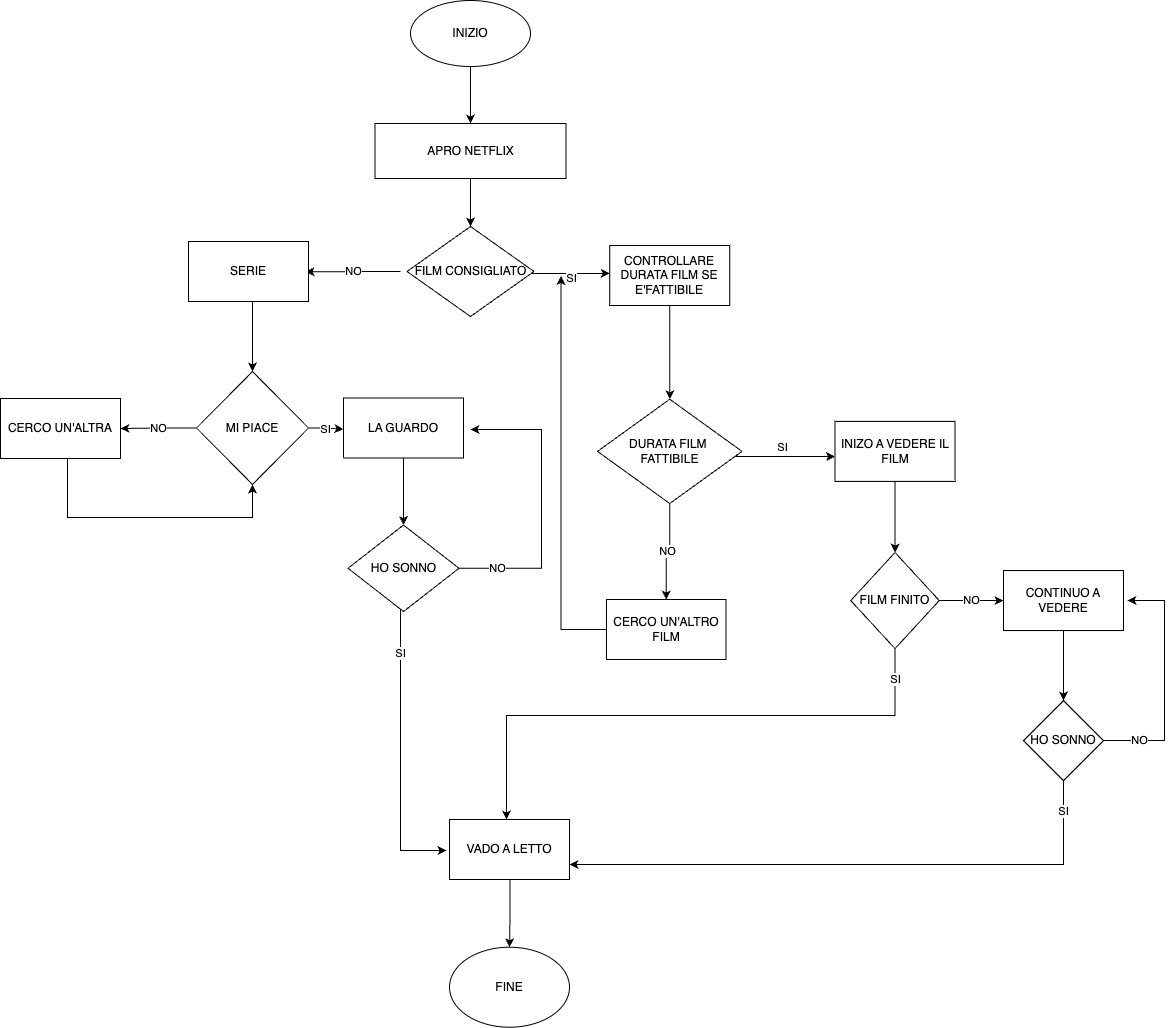

The diagram above was exported from draw.io. Its source (the exported page's mxGraphModel, read from the mxfile embedded in the PNG):
<mxGraphModel dx="2178" dy="877" grid="0" gridSize="10" guides="1" tooltips="1" connect="1" arrows="1" fold="1" page="1" pageScale="1" pageWidth="827" pageHeight="1169" math="0" shadow="0">
  <root>
    <mxCell id="0" />
    <mxCell id="1" parent="0" />
    <mxCell id="ulsIwYDRfaPTm_C2yta6-3" value="" style="edgeStyle=orthogonalEdgeStyle;rounded=0;orthogonalLoop=1;jettySize=auto;html=1;" parent="1" source="ulsIwYDRfaPTm_C2yta6-1" target="ulsIwYDRfaPTm_C2yta6-2" edge="1">
      <mxGeometry relative="1" as="geometry" />
    </mxCell>
    <mxCell id="ulsIwYDRfaPTm_C2yta6-1" value="INIZIO" style="ellipse;whiteSpace=wrap;html=1;direction=west;" parent="1" vertex="1">
      <mxGeometry x="331" y="46" width="120" height="66" as="geometry" />
    </mxCell>
    <mxCell id="ulsIwYDRfaPTm_C2yta6-44" value="" style="edgeStyle=orthogonalEdgeStyle;rounded=0;orthogonalLoop=1;jettySize=auto;html=1;elbow=vertical;" parent="1" source="ulsIwYDRfaPTm_C2yta6-2" target="ulsIwYDRfaPTm_C2yta6-41" edge="1">
      <mxGeometry relative="1" as="geometry" />
    </mxCell>
    <mxCell id="ulsIwYDRfaPTm_C2yta6-2" value="APRO NETFLIX" style="whiteSpace=wrap;html=1;" parent="1" vertex="1">
      <mxGeometry x="295.5" y="169" width="191" height="55" as="geometry" />
    </mxCell>
    <mxCell id="ulsIwYDRfaPTm_C2yta6-13" value="" style="edgeStyle=orthogonalEdgeStyle;rounded=0;orthogonalLoop=1;jettySize=auto;html=1;" parent="1" source="ulsIwYDRfaPTm_C2yta6-6" target="ulsIwYDRfaPTm_C2yta6-12" edge="1">
      <mxGeometry relative="1" as="geometry" />
    </mxCell>
    <mxCell id="ulsIwYDRfaPTm_C2yta6-6" value="CONTROLLARE DURATA FILM SE E'FATTIBILE" style="whiteSpace=wrap;html=1;" parent="1" vertex="1">
      <mxGeometry x="530.25" y="291" width="120" height="60" as="geometry" />
    </mxCell>
    <mxCell id="ulsIwYDRfaPTm_C2yta6-15" value="SI" style="edgeStyle=orthogonalEdgeStyle;rounded=0;orthogonalLoop=1;jettySize=auto;html=1;" parent="1" source="ulsIwYDRfaPTm_C2yta6-12" target="ulsIwYDRfaPTm_C2yta6-14" edge="1">
      <mxGeometry x="-0.0689" y="9" relative="1" as="geometry">
        <Array as="points">
          <mxPoint x="674" y="502" />
          <mxPoint x="674" y="502" />
        </Array>
        <mxPoint as="offset" />
      </mxGeometry>
    </mxCell>
    <mxCell id="ulsIwYDRfaPTm_C2yta6-21" value="NO" style="edgeStyle=orthogonalEdgeStyle;rounded=0;orthogonalLoop=1;jettySize=auto;html=1;" parent="1" source="ulsIwYDRfaPTm_C2yta6-12" target="ulsIwYDRfaPTm_C2yta6-20" edge="1">
      <mxGeometry relative="1" as="geometry" />
    </mxCell>
    <mxCell id="ulsIwYDRfaPTm_C2yta6-12" value="DURATA FILM&amp;nbsp;&lt;br&gt;FATTIBILE" style="rhombus;whiteSpace=wrap;html=1;" parent="1" vertex="1">
      <mxGeometry x="518" y="444.75" width="144.5" height="104.25" as="geometry" />
    </mxCell>
    <mxCell id="zFfGgNEuEO8ssHDsk_hm-4" value="" style="edgeStyle=orthogonalEdgeStyle;rounded=0;orthogonalLoop=1;jettySize=auto;html=1;" edge="1" parent="1" source="ulsIwYDRfaPTm_C2yta6-14" target="zFfGgNEuEO8ssHDsk_hm-3">
      <mxGeometry relative="1" as="geometry" />
    </mxCell>
    <mxCell id="ulsIwYDRfaPTm_C2yta6-14" value="INIZO A VEDERE IL FILM" style="whiteSpace=wrap;html=1;" parent="1" vertex="1">
      <mxGeometry x="755.5" y="466.875" width="120" height="60" as="geometry" />
    </mxCell>
    <mxCell id="ulsIwYDRfaPTm_C2yta6-40" style="edgeStyle=orthogonalEdgeStyle;rounded=0;orthogonalLoop=1;jettySize=auto;html=1;elbow=vertical;" parent="1" source="ulsIwYDRfaPTm_C2yta6-20" edge="1">
      <mxGeometry relative="1" as="geometry">
        <mxPoint x="481.5" y="321.5" as="targetPoint" />
      </mxGeometry>
    </mxCell>
    <mxCell id="ulsIwYDRfaPTm_C2yta6-20" value="CERCO UN'ALTRO FILM" style="whiteSpace=wrap;html=1;" parent="1" vertex="1">
      <mxGeometry x="527" y="645" width="119.5" height="60" as="geometry" />
    </mxCell>
    <mxCell id="zFfGgNEuEO8ssHDsk_hm-2" value="" style="edgeStyle=orthogonalEdgeStyle;rounded=0;orthogonalLoop=1;jettySize=auto;html=1;" edge="1" parent="1" target="zFfGgNEuEO8ssHDsk_hm-1">
      <mxGeometry relative="1" as="geometry">
        <mxPoint x="173" y="347" as="sourcePoint" />
      </mxGeometry>
    </mxCell>
    <mxCell id="ulsIwYDRfaPTm_C2yta6-37" value="SI" style="edgeStyle=elbowEdgeStyle;rounded=0;orthogonalLoop=1;jettySize=auto;elbow=vertical;html=1;" parent="1" target="ulsIwYDRfaPTm_C2yta6-6" edge="1">
      <mxGeometry x="0.0599" y="-5" relative="1" as="geometry">
        <mxPoint x="526" y="339" as="targetPoint" />
        <mxPoint x="451" y="319" as="sourcePoint" />
        <Array as="points">
          <mxPoint x="480" y="319" />
        </Array>
        <mxPoint as="offset" />
      </mxGeometry>
    </mxCell>
    <mxCell id="ulsIwYDRfaPTm_C2yta6-39" value="NO" style="edgeStyle=elbowEdgeStyle;rounded=0;orthogonalLoop=1;jettySize=auto;elbow=vertical;html=1;" parent="1" edge="1">
      <mxGeometry relative="1" as="geometry">
        <mxPoint x="321" y="317" as="sourcePoint" />
        <mxPoint x="226" y="317" as="targetPoint" />
      </mxGeometry>
    </mxCell>
    <mxCell id="ulsIwYDRfaPTm_C2yta6-41" value="FILM CONSIGLIATO" style="rhombus;whiteSpace=wrap;html=1;" parent="1" vertex="1">
      <mxGeometry x="327.5" y="272" width="127" height="90" as="geometry" />
    </mxCell>
    <mxCell id="zFfGgNEuEO8ssHDsk_hm-21" value="SI" style="edgeStyle=elbowEdgeStyle;rounded=0;orthogonalLoop=1;jettySize=auto;html=1;" edge="1" parent="1" source="zFfGgNEuEO8ssHDsk_hm-1">
      <mxGeometry relative="1" as="geometry">
        <mxPoint x="264" y="474.75" as="targetPoint" />
      </mxGeometry>
    </mxCell>
    <mxCell id="zFfGgNEuEO8ssHDsk_hm-23" value="NO" style="edgeStyle=elbowEdgeStyle;rounded=0;orthogonalLoop=1;jettySize=auto;html=1;" edge="1" parent="1" source="zFfGgNEuEO8ssHDsk_hm-1" target="zFfGgNEuEO8ssHDsk_hm-22">
      <mxGeometry relative="1" as="geometry" />
    </mxCell>
    <mxCell id="zFfGgNEuEO8ssHDsk_hm-1" value="MI PIACE" style="rhombus;whiteSpace=wrap;html=1;rounded=0;" vertex="1" parent="1">
      <mxGeometry x="117" y="417" width="112" height="113" as="geometry" />
    </mxCell>
    <mxCell id="zFfGgNEuEO8ssHDsk_hm-6" value="SI" style="edgeStyle=orthogonalEdgeStyle;rounded=0;orthogonalLoop=1;jettySize=auto;html=1;" edge="1" parent="1" source="zFfGgNEuEO8ssHDsk_hm-3" target="zFfGgNEuEO8ssHDsk_hm-5">
      <mxGeometry x="-0.8893" relative="1" as="geometry">
        <Array as="points">
          <mxPoint x="816" y="761" />
          <mxPoint x="427" y="761" />
        </Array>
        <mxPoint as="offset" />
      </mxGeometry>
    </mxCell>
    <mxCell id="zFfGgNEuEO8ssHDsk_hm-8" value="NO" style="edgeStyle=orthogonalEdgeStyle;rounded=0;orthogonalLoop=1;jettySize=auto;html=1;" edge="1" parent="1" source="zFfGgNEuEO8ssHDsk_hm-3" target="zFfGgNEuEO8ssHDsk_hm-7">
      <mxGeometry relative="1" as="geometry" />
    </mxCell>
    <mxCell id="zFfGgNEuEO8ssHDsk_hm-3" value="FILM FINITO" style="rhombus;whiteSpace=wrap;html=1;" vertex="1" parent="1">
      <mxGeometry x="771.25" y="598" width="88.5" height="96.12" as="geometry" />
    </mxCell>
    <mxCell id="zFfGgNEuEO8ssHDsk_hm-36" style="edgeStyle=elbowEdgeStyle;rounded=0;orthogonalLoop=1;jettySize=auto;html=1;" edge="1" parent="1" source="zFfGgNEuEO8ssHDsk_hm-5" target="zFfGgNEuEO8ssHDsk_hm-37">
      <mxGeometry relative="1" as="geometry">
        <mxPoint x="430" y="1032.7058823529412" as="targetPoint" />
      </mxGeometry>
    </mxCell>
    <mxCell id="zFfGgNEuEO8ssHDsk_hm-5" value="VADO A LETTO" style="whiteSpace=wrap;html=1;" vertex="1" parent="1">
      <mxGeometry x="370" y="865" width="120" height="60" as="geometry" />
    </mxCell>
    <mxCell id="zFfGgNEuEO8ssHDsk_hm-13" value="" style="edgeStyle=elbowEdgeStyle;rounded=0;orthogonalLoop=1;jettySize=auto;elbow=vertical;html=1;" edge="1" parent="1" source="zFfGgNEuEO8ssHDsk_hm-7" target="zFfGgNEuEO8ssHDsk_hm-12">
      <mxGeometry relative="1" as="geometry" />
    </mxCell>
    <mxCell id="zFfGgNEuEO8ssHDsk_hm-7" value="CONTINUO A VEDERE" style="whiteSpace=wrap;html=1;" vertex="1" parent="1">
      <mxGeometry x="924" y="616.06" width="120" height="60" as="geometry" />
    </mxCell>
    <mxCell id="zFfGgNEuEO8ssHDsk_hm-16" value="SI" style="edgeStyle=elbowEdgeStyle;rounded=0;orthogonalLoop=1;jettySize=auto;elbow=vertical;html=1;exitX=0.5;exitY=1;exitDx=0;exitDy=0;entryX=1;entryY=0.75;entryDx=0;entryDy=0;" edge="1" parent="1" source="zFfGgNEuEO8ssHDsk_hm-12" target="zFfGgNEuEO8ssHDsk_hm-5">
      <mxGeometry x="-0.8895" relative="1" as="geometry">
        <mxPoint x="559" y="925.5" as="targetPoint" />
        <Array as="points">
          <mxPoint x="708" y="910" />
          <mxPoint x="626" y="900" />
          <mxPoint x="736" y="905" />
          <mxPoint x="776" y="918" />
        </Array>
        <mxPoint as="offset" />
      </mxGeometry>
    </mxCell>
    <mxCell id="zFfGgNEuEO8ssHDsk_hm-19" value="NO" style="edgeStyle=elbowEdgeStyle;rounded=0;orthogonalLoop=1;jettySize=auto;html=1;" edge="1" parent="1" source="zFfGgNEuEO8ssHDsk_hm-12">
      <mxGeometry x="-0.696" relative="1" as="geometry">
        <mxPoint x="1048" y="646" as="targetPoint" />
        <Array as="points">
          <mxPoint x="1085" y="648" />
          <mxPoint x="1137" y="680" />
        </Array>
        <mxPoint as="offset" />
      </mxGeometry>
    </mxCell>
    <mxCell id="zFfGgNEuEO8ssHDsk_hm-12" value="HO SONNO" style="rhombus;whiteSpace=wrap;html=1;" vertex="1" parent="1">
      <mxGeometry x="944" y="746.06" width="80" height="80" as="geometry" />
    </mxCell>
    <mxCell id="zFfGgNEuEO8ssHDsk_hm-25" value="" style="edgeStyle=elbowEdgeStyle;rounded=0;orthogonalLoop=1;jettySize=auto;html=1;entryX=0.5;entryY=1;entryDx=0;entryDy=0;" edge="1" parent="1" source="zFfGgNEuEO8ssHDsk_hm-22" target="zFfGgNEuEO8ssHDsk_hm-1">
      <mxGeometry relative="1" as="geometry">
        <mxPoint x="168" y="587" as="targetPoint" />
        <Array as="points">
          <mxPoint x="-12" y="563" />
          <mxPoint x="1" y="545" />
          <mxPoint x="-16" y="531" />
        </Array>
      </mxGeometry>
    </mxCell>
    <mxCell id="zFfGgNEuEO8ssHDsk_hm-22" value="CERCO UN'ALTRA" style="whiteSpace=wrap;html=1;rounded=0;" vertex="1" parent="1">
      <mxGeometry x="-79" y="444" width="120" height="60" as="geometry" />
    </mxCell>
    <mxCell id="zFfGgNEuEO8ssHDsk_hm-27" value="SERIE" style="rounded=0;whiteSpace=wrap;html=1;" vertex="1" parent="1">
      <mxGeometry x="109" y="287" width="120" height="60" as="geometry" />
    </mxCell>
    <mxCell id="zFfGgNEuEO8ssHDsk_hm-30" value="" style="edgeStyle=elbowEdgeStyle;rounded=0;orthogonalLoop=1;jettySize=auto;elbow=vertical;html=1;" edge="1" parent="1" source="zFfGgNEuEO8ssHDsk_hm-28" target="zFfGgNEuEO8ssHDsk_hm-29">
      <mxGeometry relative="1" as="geometry" />
    </mxCell>
    <mxCell id="zFfGgNEuEO8ssHDsk_hm-28" value="LA GUARDO" style="rounded=0;whiteSpace=wrap;html=1;" vertex="1" parent="1">
      <mxGeometry x="264" y="443.5" width="120" height="60" as="geometry" />
    </mxCell>
    <mxCell id="zFfGgNEuEO8ssHDsk_hm-31" value="SI" style="edgeStyle=elbowEdgeStyle;rounded=0;orthogonalLoop=1;jettySize=auto;elbow=vertical;html=1;" edge="1" parent="1" source="zFfGgNEuEO8ssHDsk_hm-29">
      <mxGeometry x="-0.6914" relative="1" as="geometry">
        <mxPoint x="367" y="896" as="targetPoint" />
        <Array as="points">
          <mxPoint x="321" y="896" />
          <mxPoint x="340" y="892" />
          <mxPoint x="316" y="903" />
          <mxPoint x="291" y="782" />
          <mxPoint x="272" y="899" />
          <mxPoint x="324" y="714" />
          <mxPoint x="367" y="903" />
        </Array>
        <mxPoint as="offset" />
      </mxGeometry>
    </mxCell>
    <mxCell id="zFfGgNEuEO8ssHDsk_hm-35" value="NO" style="edgeStyle=elbowEdgeStyle;rounded=0;orthogonalLoop=1;jettySize=auto;html=1;exitX=1;exitY=0.5;exitDx=0;exitDy=0;" edge="1" parent="1" source="zFfGgNEuEO8ssHDsk_hm-29">
      <mxGeometry x="-0.7366" relative="1" as="geometry">
        <mxPoint x="391" y="475" as="targetPoint" />
        <Array as="points">
          <mxPoint x="462" y="546" />
        </Array>
        <mxPoint as="offset" />
      </mxGeometry>
    </mxCell>
    <mxCell id="zFfGgNEuEO8ssHDsk_hm-29" value="HO SONNO" style="rhombus;whiteSpace=wrap;html=1;rounded=0;" vertex="1" parent="1">
      <mxGeometry x="268.5" y="570.56" width="111" height="86.44" as="geometry" />
    </mxCell>
    <mxCell id="zFfGgNEuEO8ssHDsk_hm-37" value="FINE" style="ellipse;whiteSpace=wrap;html=1;" vertex="1" parent="1">
      <mxGeometry x="370" y="992.7058823529412" width="120" height="80" as="geometry" />
    </mxCell>
  </root>
</mxGraphModel>